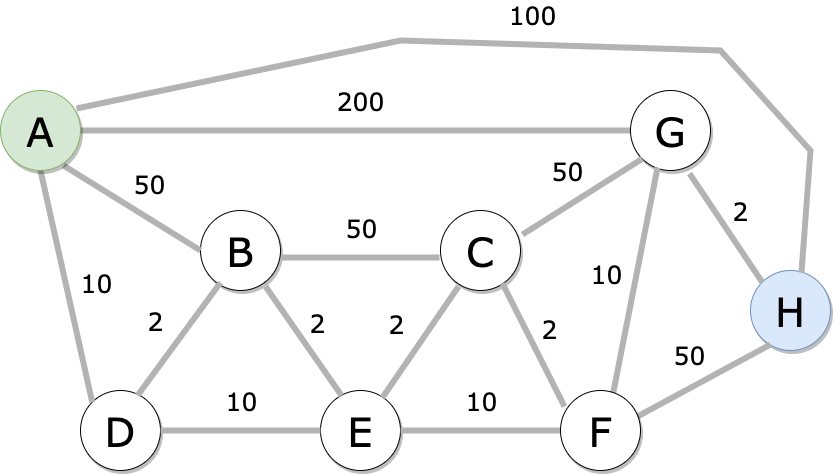

The diagram above was exported from draw.io. Its source (the exported page's mxGraphModel, read from the mxfile embedded in the PNG):
<mxGraphModel dx="1434" dy="761" grid="1" gridSize="10" guides="1" tooltips="1" connect="1" arrows="1" fold="1" page="1" pageScale="1" pageWidth="1100" pageHeight="850" background="none" math="0" shadow="0">
  <root>
    <mxCell id="0" />
    <mxCell id="1" parent="0" />
    <mxCell id="1ea317790d2ca983-13" value="&lt;font style=&quot;font-size: 25px;&quot;&gt;200&lt;/font&gt;" style="rounded=0;html=1;labelBackgroundColor=none;startArrow=none;startFill=0;endArrow=none;endFill=0;jettySize=auto;orthogonalLoop=1;strokeColor=#B3B3B3;strokeWidth=6;fontFamily=Verdana;fontSize=12;targetPerimeterSpacing=6;sourcePerimeterSpacing=12;exitX=1;exitY=0.5;exitDx=0;exitDy=0;entryX=0;entryY=0.5;entryDx=0;entryDy=0;curved=0;" parent="1" source="1ea317790d2ca983-1" target="6JaU1lGJMbMlqSayqhy_-2" edge="1">
      <mxGeometry x="0.0182" y="30" relative="1" as="geometry">
        <mxPoint x="491.91999999999996" y="680" as="sourcePoint" />
        <mxPoint x="319.99884378897343" y="748.5187911018534" as="targetPoint" />
        <mxPoint as="offset" />
      </mxGeometry>
    </mxCell>
    <mxCell id="6JaU1lGJMbMlqSayqhy_-2" value="&lt;font style=&quot;font-size: 40px;&quot;&gt;G&lt;/font&gt;" style="ellipse;whiteSpace=wrap;html=1;rounded=0;shadow=1;comic=0;labelBackgroundColor=none;strokeWidth=1;fontFamily=Verdana;fontSize=12;align=center;" parent="1" vertex="1">
      <mxGeometry x="760" y="260" width="80" height="80" as="geometry" />
    </mxCell>
    <mxCell id="6JaU1lGJMbMlqSayqhy_-4" value="&lt;font style=&quot;font-size: 40px;&quot;&gt;B&lt;/font&gt;" style="ellipse;whiteSpace=wrap;html=1;rounded=0;shadow=1;comic=0;labelBackgroundColor=none;strokeWidth=1;fontFamily=Verdana;fontSize=12;align=center;" parent="1" vertex="1">
      <mxGeometry x="330" y="380" width="80" height="80" as="geometry" />
    </mxCell>
    <mxCell id="6JaU1lGJMbMlqSayqhy_-5" value="&lt;font style=&quot;font-size: 40px;&quot;&gt;C&lt;/font&gt;" style="ellipse;whiteSpace=wrap;html=1;rounded=0;shadow=1;comic=0;labelBackgroundColor=none;strokeWidth=1;fontFamily=Verdana;fontSize=12;align=center;" parent="1" vertex="1">
      <mxGeometry x="570" y="380" width="80" height="80" as="geometry" />
    </mxCell>
    <mxCell id="6JaU1lGJMbMlqSayqhy_-6" value="&lt;font style=&quot;font-size: 25px;&quot;&gt;50&lt;/font&gt;" style="rounded=1;html=1;labelBackgroundColor=none;startArrow=none;startFill=0;endArrow=none;endFill=0;jettySize=auto;orthogonalLoop=1;strokeColor=#B3B3B3;strokeWidth=6;fontFamily=Verdana;fontSize=12;targetPerimeterSpacing=6;sourcePerimeterSpacing=12;exitX=0.788;exitY=0.938;exitDx=0;exitDy=0;exitPerimeter=0;entryX=0;entryY=0.5;entryDx=0;entryDy=0;" parent="1" source="1ea317790d2ca983-1" target="6JaU1lGJMbMlqSayqhy_-4" edge="1">
      <mxGeometry x="0.0182" y="30" relative="1" as="geometry">
        <mxPoint x="220" y="310" as="sourcePoint" />
        <mxPoint x="770" y="310" as="targetPoint" />
        <mxPoint as="offset" />
      </mxGeometry>
    </mxCell>
    <mxCell id="6JaU1lGJMbMlqSayqhy_-7" value="&lt;font style=&quot;font-size: 25px;&quot;&gt;50&lt;/font&gt;" style="rounded=1;html=1;labelBackgroundColor=none;startArrow=none;startFill=0;endArrow=none;endFill=0;jettySize=auto;orthogonalLoop=1;strokeColor=#B3B3B3;strokeWidth=6;fontFamily=Verdana;fontSize=12;targetPerimeterSpacing=6;sourcePerimeterSpacing=12;exitX=1.013;exitY=0.588;exitDx=0;exitDy=0;exitPerimeter=0;entryX=-0.012;entryY=0.588;entryDx=0;entryDy=0;entryPerimeter=0;" parent="1" source="6JaU1lGJMbMlqSayqhy_-4" target="6JaU1lGJMbMlqSayqhy_-5" edge="1">
      <mxGeometry x="0.0182" y="30" relative="1" as="geometry">
        <mxPoint x="203" y="345" as="sourcePoint" />
        <mxPoint x="301" y="406" as="targetPoint" />
        <mxPoint as="offset" />
      </mxGeometry>
    </mxCell>
    <mxCell id="6JaU1lGJMbMlqSayqhy_-8" value="&lt;font style=&quot;font-size: 25px;&quot;&gt;50&lt;/font&gt;" style="rounded=1;html=1;labelBackgroundColor=none;startArrow=none;startFill=0;endArrow=none;endFill=0;jettySize=auto;orthogonalLoop=1;strokeColor=#B3B3B3;strokeWidth=6;fontFamily=Verdana;fontSize=12;targetPerimeterSpacing=6;sourcePerimeterSpacing=12;exitX=1.025;exitY=0.3;exitDx=0;exitDy=0;exitPerimeter=0;entryX=0;entryY=1;entryDx=0;entryDy=0;" parent="1" source="6JaU1lGJMbMlqSayqhy_-5" target="6JaU1lGJMbMlqSayqhy_-2" edge="1">
      <mxGeometry x="0.0182" y="30" relative="1" as="geometry">
        <mxPoint x="213" y="355" as="sourcePoint" />
        <mxPoint x="311" y="416" as="targetPoint" />
        <mxPoint as="offset" />
      </mxGeometry>
    </mxCell>
    <mxCell id="6JaU1lGJMbMlqSayqhy_-9" value="&lt;font style=&quot;font-size: 40px;&quot;&gt;D&lt;/font&gt;" style="ellipse;whiteSpace=wrap;html=1;rounded=0;shadow=1;comic=0;labelBackgroundColor=none;strokeWidth=1;fontFamily=Verdana;fontSize=12;align=center;" parent="1" vertex="1">
      <mxGeometry x="210" y="560" width="80" height="80" as="geometry" />
    </mxCell>
    <mxCell id="6JaU1lGJMbMlqSayqhy_-10" value="&lt;font style=&quot;font-size: 40px;&quot;&gt;E&lt;/font&gt;" style="ellipse;whiteSpace=wrap;html=1;rounded=0;shadow=1;comic=0;labelBackgroundColor=none;strokeWidth=1;fontFamily=Verdana;fontSize=12;align=center;" parent="1" vertex="1">
      <mxGeometry x="450" y="560" width="80" height="80" as="geometry" />
    </mxCell>
    <mxCell id="6JaU1lGJMbMlqSayqhy_-13" value="&lt;font style=&quot;font-size: 25px;&quot;&gt;10&lt;/font&gt;" style="rounded=1;html=1;labelBackgroundColor=none;startArrow=none;startFill=0;endArrow=none;endFill=0;jettySize=auto;orthogonalLoop=1;strokeColor=#B3B3B3;strokeWidth=6;fontFamily=Verdana;fontSize=12;targetPerimeterSpacing=6;sourcePerimeterSpacing=12;exitX=0.5;exitY=1;exitDx=0;exitDy=0;entryX=0;entryY=0;entryDx=0;entryDy=0;" parent="1" source="1ea317790d2ca983-1" target="6JaU1lGJMbMlqSayqhy_-9" edge="1">
      <mxGeometry x="0.0182" y="30" relative="1" as="geometry">
        <mxPoint x="203" y="345" as="sourcePoint" />
        <mxPoint x="340" y="430" as="targetPoint" />
        <mxPoint as="offset" />
      </mxGeometry>
    </mxCell>
    <mxCell id="6JaU1lGJMbMlqSayqhy_-14" value="&lt;font style=&quot;font-size: 25px;&quot;&gt;10&lt;/font&gt;" style="rounded=1;html=1;labelBackgroundColor=none;startArrow=none;startFill=0;endArrow=none;endFill=0;jettySize=auto;orthogonalLoop=1;strokeColor=#B3B3B3;strokeWidth=6;fontFamily=Verdana;fontSize=12;targetPerimeterSpacing=6;sourcePerimeterSpacing=12;exitX=1;exitY=0.5;exitDx=0;exitDy=0;entryX=0;entryY=0.5;entryDx=0;entryDy=0;" parent="1" source="6JaU1lGJMbMlqSayqhy_-9" target="6JaU1lGJMbMlqSayqhy_-10" edge="1">
      <mxGeometry x="0.0182" y="30" relative="1" as="geometry">
        <mxPoint x="180" y="410" as="sourcePoint" />
        <mxPoint x="232" y="582" as="targetPoint" />
        <mxPoint as="offset" />
      </mxGeometry>
    </mxCell>
    <mxCell id="6JaU1lGJMbMlqSayqhy_-15" value="&lt;font style=&quot;font-size: 25px;&quot;&gt;10&lt;/font&gt;" style="rounded=1;html=1;labelBackgroundColor=none;startArrow=none;startFill=0;endArrow=none;endFill=0;jettySize=auto;orthogonalLoop=1;strokeColor=#B3B3B3;strokeWidth=6;fontFamily=Verdana;fontSize=12;targetPerimeterSpacing=6;sourcePerimeterSpacing=12;exitX=1;exitY=0.5;exitDx=0;exitDy=0;entryX=0;entryY=0.5;entryDx=0;entryDy=0;" parent="1" source="6JaU1lGJMbMlqSayqhy_-10" target="6JaU1lGJMbMlqSayqhy_-11" edge="1">
      <mxGeometry x="0.0182" y="30" relative="1" as="geometry">
        <mxPoint x="530" y="599.5" as="sourcePoint" />
        <mxPoint x="690" y="599.5" as="targetPoint" />
        <mxPoint as="offset" />
      </mxGeometry>
    </mxCell>
    <mxCell id="6JaU1lGJMbMlqSayqhy_-16" value="&lt;font style=&quot;font-size: 25px;&quot;&gt;10&lt;/font&gt;" style="rounded=1;html=1;labelBackgroundColor=none;startArrow=none;startFill=0;endArrow=none;endFill=0;jettySize=auto;orthogonalLoop=1;strokeColor=#B3B3B3;strokeWidth=6;fontFamily=Verdana;fontSize=12;targetPerimeterSpacing=6;sourcePerimeterSpacing=12;exitX=0.65;exitY=0.075;exitDx=0;exitDy=0;exitPerimeter=0;entryX=0.338;entryY=0.963;entryDx=0;entryDy=0;entryPerimeter=0;" parent="1" source="6JaU1lGJMbMlqSayqhy_-11" target="6JaU1lGJMbMlqSayqhy_-2" edge="1">
      <mxGeometry x="0.0182" y="30" relative="1" as="geometry">
        <mxPoint x="760" y="503" as="sourcePoint" />
        <mxPoint x="790" y="337" as="targetPoint" />
        <mxPoint as="offset" />
      </mxGeometry>
    </mxCell>
    <mxCell id="6JaU1lGJMbMlqSayqhy_-17" value="&lt;font style=&quot;font-size: 25px;&quot;&gt;2&lt;/font&gt;" style="rounded=1;html=1;labelBackgroundColor=none;startArrow=none;startFill=0;endArrow=none;endFill=0;jettySize=auto;orthogonalLoop=1;strokeColor=#B3B3B3;strokeWidth=6;fontFamily=Verdana;fontSize=12;targetPerimeterSpacing=6;sourcePerimeterSpacing=12;entryX=0.25;entryY=0.9;entryDx=0;entryDy=0;entryPerimeter=0;exitX=0.713;exitY=0.063;exitDx=0;exitDy=0;exitPerimeter=0;" parent="1" source="6JaU1lGJMbMlqSayqhy_-9" target="6JaU1lGJMbMlqSayqhy_-4" edge="1">
      <mxGeometry x="0.0182" y="30" relative="1" as="geometry">
        <mxPoint x="270" y="570" as="sourcePoint" />
        <mxPoint x="380" y="520" as="targetPoint" />
        <mxPoint as="offset" />
      </mxGeometry>
    </mxCell>
    <mxCell id="6JaU1lGJMbMlqSayqhy_-18" value="&lt;font style=&quot;font-size: 25px;&quot;&gt;2&lt;/font&gt;" style="rounded=1;html=1;labelBackgroundColor=none;startArrow=none;startFill=0;endArrow=none;endFill=0;jettySize=auto;orthogonalLoop=1;strokeColor=#B3B3B3;strokeWidth=6;fontFamily=Verdana;fontSize=12;targetPerimeterSpacing=6;sourcePerimeterSpacing=12;entryX=0.225;entryY=0.95;entryDx=0;entryDy=0;exitX=0.775;exitY=0.088;exitDx=0;exitDy=0;exitPerimeter=0;entryPerimeter=0;" parent="1" source="6JaU1lGJMbMlqSayqhy_-10" target="6JaU1lGJMbMlqSayqhy_-5" edge="1">
      <mxGeometry x="0.0182" y="30" relative="1" as="geometry">
        <mxPoint x="510" y="568" as="sourcePoint" />
        <mxPoint x="590" y="450" as="targetPoint" />
        <mxPoint as="offset" />
      </mxGeometry>
    </mxCell>
    <mxCell id="6JaU1lGJMbMlqSayqhy_-19" value="&lt;font style=&quot;font-size: 25px;&quot;&gt;2&lt;/font&gt;" style="rounded=1;html=1;labelBackgroundColor=none;startArrow=none;startFill=0;endArrow=none;endFill=0;jettySize=auto;orthogonalLoop=1;strokeColor=#B3B3B3;strokeWidth=6;fontFamily=Verdana;fontSize=12;targetPerimeterSpacing=6;sourcePerimeterSpacing=12;entryX=0.813;entryY=0.95;entryDx=0;entryDy=0;entryPerimeter=0;exitX=0.263;exitY=0.063;exitDx=0;exitDy=0;exitPerimeter=0;" parent="1" source="6JaU1lGJMbMlqSayqhy_-10" target="6JaU1lGJMbMlqSayqhy_-4" edge="1">
      <mxGeometry x="0.108" y="-22" relative="1" as="geometry">
        <mxPoint x="320" y="568" as="sourcePoint" />
        <mxPoint x="400" y="450" as="targetPoint" />
        <mxPoint as="offset" />
      </mxGeometry>
    </mxCell>
    <mxCell id="6JaU1lGJMbMlqSayqhy_-20" value="&lt;font style=&quot;font-size: 25px;&quot;&gt;2&lt;/font&gt;" style="rounded=1;html=1;labelBackgroundColor=none;startArrow=none;startFill=0;endArrow=none;endFill=0;jettySize=auto;orthogonalLoop=1;strokeColor=#B3B3B3;strokeWidth=6;fontFamily=Verdana;fontSize=12;targetPerimeterSpacing=6;sourcePerimeterSpacing=12;entryX=0.775;entryY=0.913;entryDx=0;entryDy=0;entryPerimeter=0;exitX=0.05;exitY=0.2;exitDx=0;exitDy=0;exitPerimeter=0;" parent="1" source="6JaU1lGJMbMlqSayqhy_-11" target="6JaU1lGJMbMlqSayqhy_-5" edge="1">
      <mxGeometry x="0.1076" y="-22" relative="1" as="geometry">
        <mxPoint x="701" y="575" as="sourcePoint" />
        <mxPoint x="630" y="460" as="targetPoint" />
        <mxPoint as="offset" />
      </mxGeometry>
    </mxCell>
    <mxCell id="6JaU1lGJMbMlqSayqhy_-21" value="&lt;font style=&quot;font-size: 40px;&quot;&gt;H&lt;/font&gt;" style="ellipse;whiteSpace=wrap;html=1;rounded=0;shadow=1;comic=0;labelBackgroundColor=none;strokeWidth=1;fontFamily=Verdana;fontSize=12;align=center;fillColor=#dae8fc;strokeColor=#6c8ebf;" parent="1" vertex="1">
      <mxGeometry x="880" y="440" width="80" height="80" as="geometry" />
    </mxCell>
    <mxCell id="6JaU1lGJMbMlqSayqhy_-22" value="&lt;font style=&quot;font-size: 25px;&quot;&gt;2&lt;/font&gt;" style="rounded=1;html=1;labelBackgroundColor=none;startArrow=none;startFill=0;endArrow=none;endFill=0;jettySize=auto;orthogonalLoop=1;strokeColor=#B3B3B3;strokeWidth=6;fontFamily=Verdana;fontSize=12;targetPerimeterSpacing=6;sourcePerimeterSpacing=12;entryX=0.738;entryY=1.038;entryDx=0;entryDy=0;entryPerimeter=0;exitX=0;exitY=0;exitDx=0;exitDy=0;" parent="1" source="6JaU1lGJMbMlqSayqhy_-21" target="6JaU1lGJMbMlqSayqhy_-2" edge="1">
      <mxGeometry x="0.1076" y="-22" relative="1" as="geometry">
        <mxPoint x="890" y="455" as="sourcePoint" />
        <mxPoint x="819" y="340" as="targetPoint" />
        <mxPoint as="offset" />
      </mxGeometry>
    </mxCell>
    <mxCell id="6JaU1lGJMbMlqSayqhy_-23" value="&lt;font style=&quot;font-size: 25px;&quot;&gt;50&lt;/font&gt;" style="rounded=1;html=1;labelBackgroundColor=none;startArrow=none;startFill=0;endArrow=none;endFill=0;jettySize=auto;orthogonalLoop=1;strokeColor=#B3B3B3;strokeWidth=6;fontFamily=Verdana;fontSize=12;targetPerimeterSpacing=6;sourcePerimeterSpacing=12;exitX=0.938;exitY=0.338;exitDx=0;exitDy=0;exitPerimeter=0;entryX=0.25;entryY=0.925;entryDx=0;entryDy=0;entryPerimeter=0;" parent="1" source="6JaU1lGJMbMlqSayqhy_-11" target="6JaU1lGJMbMlqSayqhy_-21" edge="1">
      <mxGeometry x="0.0182" y="30" relative="1" as="geometry">
        <mxPoint x="770" y="586" as="sourcePoint" />
        <mxPoint x="890" y="510" as="targetPoint" />
        <mxPoint as="offset" />
      </mxGeometry>
    </mxCell>
    <mxCell id="6JaU1lGJMbMlqSayqhy_-24" value="&lt;font style=&quot;font-size: 25px;&quot;&gt;100&lt;/font&gt;" style="rounded=0;html=1;labelBackgroundColor=none;startArrow=none;startFill=0;endArrow=none;endFill=0;jettySize=auto;orthogonalLoop=1;strokeColor=#B3B3B3;strokeWidth=6;fontFamily=Verdana;fontSize=12;targetPerimeterSpacing=6;sourcePerimeterSpacing=12;curved=0;entryX=0.638;entryY=0.025;entryDx=0;entryDy=0;entryPerimeter=0;exitX=0.95;exitY=0.225;exitDx=0;exitDy=0;exitPerimeter=0;" parent="1" source="1ea317790d2ca983-1" target="6JaU1lGJMbMlqSayqhy_-21" edge="1">
      <mxGeometry x="0.0182" y="30" relative="1" as="geometry">
        <mxPoint x="200" y="280" as="sourcePoint" />
        <mxPoint x="730" y="259" as="targetPoint" />
        <mxPoint as="offset" />
        <Array as="points">
          <mxPoint x="530" y="210" />
          <mxPoint x="850" y="220" />
          <mxPoint x="940" y="320" />
        </Array>
      </mxGeometry>
    </mxCell>
    <mxCell id="1ea317790d2ca983-1" value="&lt;font style=&quot;font-size: 40px;&quot;&gt;A&lt;/font&gt;" style="ellipse;whiteSpace=wrap;html=1;rounded=0;shadow=1;comic=0;labelBackgroundColor=none;strokeWidth=1;fontFamily=Verdana;fontSize=12;align=center;fillColor=#d5e8d4;strokeColor=#82b366;" parent="1" vertex="1">
      <mxGeometry x="130" y="260" width="80" height="80" as="geometry" />
    </mxCell>
    <mxCell id="6JaU1lGJMbMlqSayqhy_-11" value="&lt;font style=&quot;font-size: 40px;&quot;&gt;F&lt;/font&gt;" style="ellipse;whiteSpace=wrap;html=1;rounded=0;shadow=1;comic=0;labelBackgroundColor=none;strokeWidth=1;fontFamily=Verdana;fontSize=12;align=center;" parent="1" vertex="1">
      <mxGeometry x="690" y="560" width="80" height="80" as="geometry" />
    </mxCell>
  </root>
</mxGraphModel>